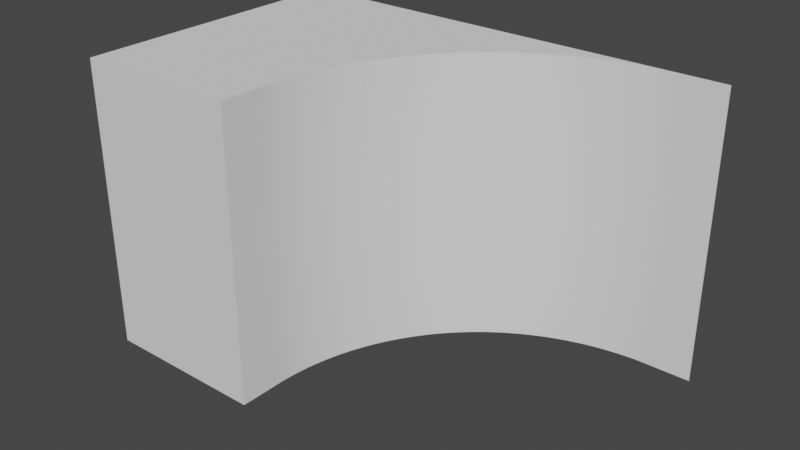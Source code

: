 # Source: curved_ramp_rotated.blend  (saved by Blender 2.93.21; exported with 4.5.12 LTS)
import bpy
from mathutils import Matrix  # noqa: F401  (used for matrix-valued properties, if any)

bpy.ops.wm.read_factory_settings(use_empty=True)
scene = bpy.context.scene
scene.name = 'Scene'

# ---- collections
col_collection = bpy.data.collections.new('Collection'); scene.collection.children.link(col_collection)

# ---- world
world_world = bpy.data.worlds.new('World'); scene.world = world_world
world_world.use_nodes = True; world_world.node_tree.nodes.clear()
_N = world_world.node_tree.nodes; _L = world_world.node_tree.links
n0 = _N.new('ShaderNodeOutputWorld'); n0.name = 'World Output'; n0.location = (300, 300)
n1 = _N.new('ShaderNodeBackground'); n1.name = 'Background'; n1.location = (10, 300)
n1.inputs[0].default_value = (0.05088, 0.05088, 0.05088, 1.0)
_L.new(n1.outputs[0], n0.inputs[0])
n0.is_active_output = True
world_world.color = (0.05088, 0.05088, 0.05088)
world_world.use_sun_shadow = False
world_world.sun_shadow_jitter_overblur = 0.0

# ---- meshes
me_plane_001 = bpy.data.meshes.new('Plane.001')
me_plane_001.from_pydata([(1.0, -1.0, 0.0), (1.0, 1.0, 0.0), (-1.0, -1.0, 2.0), (-1.0, 1.0, 2.0), (0.7102, -1.0, 0.0), (-1.0, -1.0, 1.71), (0.6695, -1.0, 0.0004843), (0.6288, -1.0, 0.001937), (0.5882, -1.0, 0.004357), (0.5476, -1.0, 0.007744), (0.5071, -1.0, 0.01209), (0.4668, -1.0, 0.01741), (0.4266, -1.0, 0.02368), (0.3865, -1.0, 0.0309), (0.3466, -1.0, 0.03908), (0.307, -1.0, 0.04821), (0.2675, -1.0, 0.05827), (0.2284, -1.0, 0.06927), (0.1894, -1.0, 0.0812), (0.1508, -1.0, 0.09406), (0.1125, -1.0, 0.1078), (0.07456, -1.0, 0.1225), (0.03696, -1.0, 0.1381), (-0.0002617, -1.0, 0.1545), (-0.03708, -1.0, 0.1719), (-0.07348, -1.0, 0.1901), (-0.1094, -1.0, 0.2092), (-0.1449, -1.0, 0.2291), (-0.1799, -1.0, 0.2499), (-0.2144, -1.0, 0.2715), (-0.2484, -1.0, 0.2939), (-0.2818, -1.0, 0.3171), (-0.3147, -1.0, 0.3411), (-0.347, -1.0, 0.3659), (-0.3787, -1.0, 0.3914), (-0.4098, -1.0, 0.4177), (-0.4402, -1.0, 0.4447), (-0.47, -1.0, 0.4725), (-0.4991, -1.0, 0.5009), (-0.5275, -1.0, 0.53), (-0.5553, -1.0, 0.5598), (-0.5823, -1.0, 0.5902), (-0.6086, -1.0, 0.6213), (-0.6341, -1.0, 0.653), (-0.6589, -1.0, 0.6853), (-0.6829, -1.0, 0.7182), (-0.7061, -1.0, 0.7516), (-0.7285, -1.0, 0.7856), (-0.7501, -1.0, 0.8201), (-0.7709, -1.0, 0.8551), (-0.7908, -1.0, 0.8906), (-0.8099, -1.0, 0.9265), (-0.8281, -1.0, 0.9629), (-0.8455, -1.0, 0.9997), (-0.8619, -1.0, 1.037), (-0.8775, -1.0, 1.075), (-0.8922, -1.0, 1.113), (-0.9059, -1.0, 1.151), (-0.9188, -1.0, 1.189), (-0.9307, -1.0, 1.228), (-0.9417, -1.0, 1.268), (-0.9518, -1.0, 1.307), (-0.9609, -1.0, 1.347), (-0.9691, -1.0, 1.387), (-0.9763, -1.0, 1.427), (-0.9826, -1.0, 1.467), (-0.9879, -1.0, 1.507), (-0.9923, -1.0, 1.548), (-0.9956, -1.0, 1.588), (-0.9981, -1.0, 1.629), (-0.9995, -1.0, 1.669), (-1.0, 1.0, 1.71), (0.7102, 1.0, 0.0), (-0.9995, 1.0, 1.669), (-0.9981, 1.0, 1.629), (-0.9956, 1.0, 1.588), (-0.9923, 1.0, 1.548), (-0.9879, 1.0, 1.507), (-0.9826, 1.0, 1.467), (-0.9763, 1.0, 1.427), (-0.9691, 1.0, 1.387), (-0.9609, 1.0, 1.347), (-0.9518, 1.0, 1.307), (-0.9417, 1.0, 1.268), (-0.9307, 1.0, 1.228), (-0.9188, 1.0, 1.189), (-0.9059, 1.0, 1.151), (-0.8922, 1.0, 1.113), (-0.8775, 1.0, 1.075), (-0.8619, 1.0, 1.037), (-0.8455, 1.0, 0.9997), (-0.8281, 1.0, 0.9629), (-0.8099, 1.0, 0.9265), (-0.7908, 1.0, 0.8906), (-0.7709, 1.0, 0.8551), (-0.7501, 1.0, 0.8201), (-0.7285, 1.0, 0.7856), (-0.7061, 1.0, 0.7516), (-0.6829, 1.0, 0.7182), (-0.6589, 1.0, 0.6853), (-0.6341, 1.0, 0.653), (-0.6086, 1.0, 0.6213), (-0.5823, 1.0, 0.5902), (-0.5553, 1.0, 0.5598), (-0.5275, 1.0, 0.53), (-0.4991, 1.0, 0.5009), (-0.47, 1.0, 0.4725), (-0.4402, 1.0, 0.4447), (-0.4098, 1.0, 0.4177), (-0.3787, 1.0, 0.3914), (-0.347, 1.0, 0.3659), (-0.3147, 1.0, 0.3411), (-0.2818, 1.0, 0.3171), (-0.2484, 1.0, 0.2939), (-0.2144, 1.0, 0.2715), (-0.1799, 1.0, 0.2499), (-0.1449, 1.0, 0.2291), (-0.1094, 1.0, 0.2092), (-0.07348, 1.0, 0.1901), (-0.03708, 1.0, 0.1719), (-0.0002617, 1.0, 0.1545), (0.03696, 1.0, 0.1381), (0.07456, 1.0, 0.1225), (0.1125, 1.0, 0.1078), (0.1508, 1.0, 0.09406), (0.1894, 1.0, 0.0812), (0.2284, 1.0, 0.06927), (0.2675, 1.0, 0.05827), (0.307, 1.0, 0.04821), (0.3466, 1.0, 0.03908), (0.3865, 1.0, 0.0309), (0.4266, 1.0, 0.02368), (0.4668, 1.0, 0.01741), (0.5071, 1.0, 0.01209), (0.5476, 1.0, 0.007744), (0.5882, 1.0, 0.004357), (0.6288, 1.0, 0.001937), (0.6695, 1.0, 0.0004843), (-1.003, 1.0, 2.0), (-1.003, -1.0, 2.0), (-2.152, -1.0, 0.1225), (-2.152, 1.0, 0.1225), (-2.152, 1.0, 0.6853), (-2.152, -1.0, 0.1225), (-2.152, 1.0, 0.7182), (-2.152, 1.0, 1.113), (-2.152, 1.0, 1.151), (-2.152, 1.0, 1.189), (-2.152, 1.0, 1.228), (-2.152, -1.0, 0.01209), (-2.152, -1.0, 0.01741), (-2.152, -1.0, 0.02368), (-2.152, -1.0, 0.0309), (-2.152, -1.0, 0.03908), (-2.152, -1.0, 0.04821), (-2.152, -1.0, 0.05827), (-2.152, -1.0, 0.06927), (-2.152, -1.0, 0.0812), (-2.152, -1.0, 0.09406), (-2.152, -1.0, 0.1545), (-2.152, -1.0, 0.1719), (-2.152, -1.0, 0.1901), (-2.152, -1.0, 0.2092), (-2.152, -1.0, 0.2291), (-2.152, -1.0, 0.2499), (-2.152, -1.0, 0.2715), (-2.152, -1.0, 0.2939), (-2.152, -1.0, 0.3171), (-2.152, -1.0, 0.3411), (-2.152, -1.0, 0.3659), (-2.152, -1.0, 0.3914), (-2.152, -1.0, 0.4177), (-2.152, -1.0, 0.4447), (-2.152, -1.0, 0.4725), (-2.152, -1.0, 0.5009), (-2.152, -1.0, 0.53), (-2.152, -1.0, 0.5598), (-2.152, -1.0, 0.5902), (-2.152, -1.0, 0.6213), (-2.152, -1.0, 0.653), (-2.152, -1.0, 0.6853), (-2.152, -1.0, 0.7182), (-2.152, -1.0, 0.7516), (-2.152, -1.0, 0.7856), (-2.152, -1.0, 0.8201), (-2.152, 1.0, 0.0), (-2.152, -1.0, 0.8551), (-2.152, -1.0, 0.8906), (-2.152, -1.0, 0.9265), (-2.152, -1.0, 0.9629), (-2.152, -1.0, 0.9997), (-2.152, 1.0, 0.9997), (-2.152, -1.0, 1.037), (-2.152, 1.0, 1.037), (-2.152, 1.0, 1.189), (-2.152, -1.0, 1.075), (-2.152, 1.0, 1.113), (-2.152, -1.0, 1.113), (-2.152, -1.0, 1.151), (-2.152, -1.0, 1.189), (-2.152, -1.0, 1.228), (-2.152, 1.0, 0.8906), (-2.152, 1.0, 0.8551), (-2.152, -1.0, 1.268), (-2.152, -1.0, 1.307), (-2.152, 1.0, 0.7182), (-2.152, -1.0, 1.347), (-2.152, 1.0, 0.6213), (-2.152, 1.0, 0.5902), (-2.152, 1.0, 0.5598), (-2.152, 1.0, 0.53), (-2.152, 1.0, 0.5009), (-2.152, 1.0, 0.4725), (-2.152, 1.0, 0.4447), (-2.152, 1.0, 0.4177), (-2.152, 1.0, 0.3914), (-2.152, 1.0, 0.3659), (-2.152, 1.0, 0.3411), (-2.152, 1.0, 0.3171), (-2.152, 1.0, 0.2939), (-2.152, 1.0, 0.2715), (-2.152, 1.0, 0.2499), (-2.152, 1.0, 0.2291), (-2.152, 1.0, 0.2092), (-2.152, 1.0, 0.1901), (-2.152, 1.0, 0.1719), (-2.152, 1.0, 0.1545), (-2.152, 1.0, 0.09406), (-2.152, 1.0, 0.0812), (-2.152, 1.0, 0.06927), (-2.152, 1.0, 0.05827), (-2.152, 1.0, 0.04821), (-2.152, 1.0, 0.03908), (-2.152, 1.0, 0.0309), (-2.152, 1.0, 0.02368), (-2.152, 1.0, 0.01741), (-2.152, -1.0, 1.387), (-2.152, 1.0, 1.387), (-2.152, -1.0, 1.427), (-2.152, 1.0, 1.427), (-2.152, -1.0, 1.467), (-2.152, 1.0, 1.467), (-2.152, -1.0, 1.507), (-2.152, 1.0, 1.507), (-2.152, -1.0, 1.548), (-2.152, -1.0, 2.0), (-2.152, 1.0, 2.0), (-2.152, -1.0, 0.0), (-2.152, -1.0, 1.71), (-2.152, -1.0, 0.0004843), (-2.152, -1.0, 0.001937), (-2.152, -1.0, 0.004357), (-2.152, -1.0, 0.007744), (-2.152, -1.0, 0.01209), (-2.152, -1.0, 0.01741), (-2.152, -1.0, 0.02368), (-2.152, -1.0, 0.0309), (-2.152, -1.0, 0.03908), (-2.152, -1.0, 0.04821), (-2.152, -1.0, 0.05827), (-2.152, -1.0, 0.06927), (-2.152, -1.0, 0.0812), (-2.152, -1.0, 0.09406), (-2.152, -1.0, 0.1078), (-2.152, 1.0, 1.548), (-2.152, -1.0, 0.1381), (-2.152, -1.0, 0.1545), (-2.152, -1.0, 0.1719), (-2.152, -1.0, 0.1901), (-2.152, -1.0, 0.2092), (-2.152, -1.0, 0.2291), (-2.152, -1.0, 0.2499), (-2.152, -1.0, 0.2715), (-2.152, -1.0, 0.2939), (-2.152, -1.0, 0.3171), (-2.152, -1.0, 0.3411), (-2.152, -1.0, 0.3659), (-2.152, -1.0, 0.3914), (-2.152, -1.0, 0.4177), (-2.152, -1.0, 0.4447), (-2.152, -1.0, 0.4725), (-2.152, -1.0, 0.5009), (-2.152, -1.0, 0.53), (-2.152, -1.0, 0.5598), (-2.152, -1.0, 0.5902), (-2.152, -1.0, 0.6213), (-2.152, -1.0, 0.653), (-2.152, -1.0, 0.6853), (-2.152, -1.0, 0.7182), (-2.152, -1.0, 0.7516), (-2.152, -1.0, 0.7856), (-2.152, -1.0, 0.8201), (-2.152, -1.0, 0.8551), (-2.152, -1.0, 0.8906), (-2.152, -1.0, 0.9265), (-2.152, -1.0, 0.9629), (-2.152, -1.0, 0.9997), (-2.152, -1.0, 1.037), (-2.152, -1.0, 1.075), (-2.152, -1.0, 1.113), (-2.152, -1.0, 1.151), (-2.152, -1.0, 1.189), (-2.152, -1.0, 1.228), (-2.152, -1.0, 1.268), (-2.152, -1.0, 1.307), (-2.152, -1.0, 1.347), (-2.152, -1.0, 1.387), (-2.152, -1.0, 1.427), (-2.152, -1.0, 1.467), (-2.152, -1.0, 1.507), (-2.152, -1.0, 1.548), (-2.152, -1.0, 1.588), (-2.152, 1.0, 1.588), (-2.152, 1.0, 1.629), (-2.152, 1.0, 1.71), (-2.152, 1.0, 1.71), (-2.152, 1.0, 1.669), (-2.152, 1.0, 1.629), (-2.152, 1.0, 1.588), (-2.152, 1.0, 1.548), (-2.152, 1.0, 1.507), (-2.152, 1.0, 1.467), (-2.152, 1.0, 1.427), (-2.152, 1.0, 1.387), (-2.152, 1.0, 1.347), (-2.152, 1.0, 1.669), (-2.152, 1.0, 0.01209), (-2.152, 1.0, 1.228), (-2.152, 1.0, 0.01741), (-2.152, 1.0, 1.151), (-2.152, 1.0, 0.02368), (-2.152, 1.0, 1.075), (-2.152, 1.0, 1.037), (-2.152, 1.0, 0.9997), (-2.152, 1.0, 0.9629), (-2.152, 1.0, 0.0309), (-2.152, 1.0, 0.03908), (-2.152, 1.0, 0.04821), (-2.152, 1.0, 0.05827), (-2.152, 1.0, 0.7856), (-2.152, 1.0, 0.7516), (-2.152, 1.0, 0.06927), (-2.152, 1.0, 0.6853), (-2.152, 1.0, 0.0812), (-2.152, 1.0, 0.1078), (-2.152, 1.0, 0.09406), (-2.152, 1.0, 0.1381), (-2.152, 1.0, 0.1545), (-2.152, 1.0, 0.1719), (-2.152, 1.0, 0.1901), (-2.152, 1.0, 0.2092), (-2.152, 1.0, 0.2291), (-2.152, 1.0, 0.2499), (-2.152, 1.0, 0.2715), (-2.152, 1.0, 0.2939), (-2.152, 1.0, 0.3171), (-2.152, 1.0, 0.3411), (-2.152, 1.0, 0.3659), (-2.152, 1.0, 0.3914), (-2.152, 1.0, 0.4177), (-2.152, 1.0, 0.4447), (-2.152, 1.0, 0.4725), (-2.152, 1.0, 0.5009), (-2.152, 1.0, 0.53), (-2.152, 1.0, 0.5598), (-2.152, 1.0, 0.1225), (-2.152, 1.0, 0.5902), (-2.152, 1.0, 0.653), (-2.152, 1.0, 0.6213), (-2.152, 1.0, 0.8201), (-2.152, 1.0, 0.8551), (-2.152, 1.0, 0.9265), (-2.152, 1.0, 0.8906), (-2.152, 1.0, 1.307), (-2.152, 1.0, 1.268), (-2.152, -1.0, 1.629), (-2.152, -1.0, 1.669), (-2.152, 1.0, 0.007744), (-2.152, 1.0, 0.004357), (-2.152, 1.0, 0.001937), (-2.152, 1.0, 0.0004843)], [], [(4, 0, 1, 72), (71, 5, 70, 73), (73, 70, 69, 74), (74, 69, 68, 75), (75, 68, 67, 76), (76, 67, 66, 77), (77, 66, 65, 78), (78, 65, 64, 79), (79, 64, 63, 80), (80, 63, 62, 81), (81, 62, 61, 82), (82, 61, 60, 83), (83, 60, 59, 84), (84, 59, 58, 85), (85, 58, 57, 86), (86, 57, 56, 87), (87, 56, 55, 88), (88, 55, 54, 89), (89, 54, 53, 90), (90, 53, 52, 91), (91, 52, 51, 92), (92, 51, 50, 93), (93, 50, 49, 94), (94, 49, 48, 95), (95, 48, 47, 96), (96, 47, 46, 97), (97, 46, 45, 98), (98, 45, 44, 99), (99, 44, 43, 100), (100, 43, 42, 101), (101, 42, 41, 102), (102, 41, 40, 103), (103, 40, 39, 104), (104, 39, 38, 105), (105, 38, 37, 106), (106, 37, 36, 107), (107, 36, 35, 108), (108, 35, 34, 109), (109, 34, 33, 110), (110, 33, 32, 111), (111, 32, 31, 112), (112, 31, 30, 113), (113, 30, 29, 114), (114, 29, 28, 115), (115, 28, 27, 116), (116, 27, 26, 117), (117, 26, 25, 118), (118, 25, 24, 119), (119, 24, 23, 120), (120, 23, 22, 121), (121, 22, 21, 122), (122, 21, 20, 123), (123, 20, 19, 124), (124, 19, 18, 125), (125, 18, 17, 126), (126, 17, 16, 127), (127, 16, 15, 128), (128, 15, 14, 129), (129, 14, 13, 130), (130, 13, 12, 131), (131, 12, 11, 132), (132, 11, 10, 133), (133, 10, 9, 134), (134, 9, 8, 135), (135, 8, 7, 136), (136, 7, 6, 137), (137, 6, 4, 72), (5, 71, 3, 2), (33, 34, 35, 36, 37, 38, 39, 40, 41, 42, 43, 44, 45, 46, 47, 48, 49, 50, 51, 52, 53, 54, 55, 56, 57, 58, 59, 60, 61, 62, 63, 64, 65, 66, 67, 68, 69, 70, 5, 2, 139, 245, 248, 376, 375, 311, 310, 309, 308, 307, 306, 305, 304, 303, 302, 301, 300, 299, 298, 297, 296, 295, 294, 293, 292, 291, 290, 289, 288, 287, 286, 285, 284, 283, 282, 281, 280, 279, 278, 277, 276, 275, 274, 273, 272, 271, 270, 269, 268, 267, 266, 265, 143, 263, 262, 261, 260, 259, 258, 257, 256, 255, 254, 253, 10, 11, 12, 13, 14, 15, 16, 17, 18, 19, 20, 21, 22, 23, 24, 25, 26, 27, 28, 29, 30, 31, 32), (133, 134, 377, 326), (134, 135, 378, 377), (135, 136, 379, 378), (136, 137, 380, 379), (8, 9, 10, 253, 252, 251, 250, 249, 247, 4, 6, 7), (137, 72, 185, 380), (0, 4, 247), (72, 1, 185), (107, 108, 109, 110, 111, 112, 113, 114, 115, 116, 117, 118, 119, 120, 121, 122, 123, 124, 125, 126, 127, 128, 129, 130, 131, 132, 133, 326, 235, 234, 233, 232, 231, 230, 229, 228, 227, 344, 365, 346, 226, 225, 224, 223, 222, 221, 220, 219, 218, 217, 216, 215, 214, 213, 212, 211, 210, 209, 208, 207, 367, 342, 205, 340, 339, 369, 202, 201, 371, 334, 333, 332, 331, 196, 329, 194, 327, 374, 373, 324, 323, 322, 321, 320, 319, 318, 317, 316, 314, 246, 138, 3, 71, 73, 74, 75, 76, 77, 78, 79, 80, 81, 82, 83, 84, 85, 86, 87, 88, 89, 90, 91, 92, 93, 94, 95, 96, 97, 98, 99, 100, 101, 102, 103, 104, 105, 106), (3, 138, 139, 2), (253, 254, 150, 149), (279, 280, 173, 172), (233, 234, 330, 335), (305, 306, 236, 206), (210, 211, 362, 363), (254, 255, 151, 150), (323, 324, 237), (280, 281, 174, 173), (232, 233, 335, 336), (306, 307, 238, 236), (209, 210, 363, 364), (255, 256, 152, 151), (322, 323, 237, 239), (281, 282, 175, 174), (231, 232, 336, 337), (307, 308, 240, 238), (208, 209, 364, 366), (256, 257, 153, 152), (321, 322, 239, 241), (282, 283, 176, 175), (230, 231, 337, 338), (308, 309, 242, 240), (207, 208, 366, 368), (257, 258, 154, 153), (320, 321, 241, 243), (283, 284, 177, 176), (229, 230, 338, 341), (309, 310, 244, 242), (367, 207, 368), (326, 253, 149), (258, 259, 155, 154), (319, 320, 243, 264), (284, 285, 178, 177), (228, 229, 341, 343), (310, 311, 244), (259, 260, 156, 155), (318, 319, 264, 312), (285, 286, 179, 178), (227, 228, 343, 345), (260, 261, 157, 156), (317, 318, 312, 313), (286, 287, 180, 179), (344, 227, 345), (261, 262, 158, 157), (316, 317, 313, 325), (287, 288, 181, 180), (262, 263, 158), (314, 316, 325, 315), (288, 289, 182, 181), (289, 290, 183, 182), (226, 346, 347), (202, 369, 370), (290, 291, 184, 183), (263, 143, 140), (225, 226, 347, 348), (201, 202, 370, 372), (365, 344, 141), (265, 266, 159), (291, 292, 186, 184), (143, 265, 140), (224, 225, 348, 349), (371, 201, 372), (346, 365, 141), (266, 267, 160, 159), (292, 293, 187, 186), (342, 367, 142), (223, 224, 349, 350), (205, 342, 142, 144), (267, 268, 161, 160), (293, 294, 188, 187), (340, 205, 144), (222, 223, 350, 351), (268, 269, 162, 161), (294, 295, 189, 188), (221, 222, 351, 352), (196, 331, 145), (269, 270, 163, 162), (295, 296, 190, 189), (329, 196, 145, 146), (220, 221, 352, 353), (333, 334, 191), (194, 329, 146, 147), (270, 271, 164, 163), (296, 297, 192, 190), (327, 194, 147, 148), (219, 220, 353, 354), (332, 333, 191, 193), (374, 327, 148), (271, 272, 165, 164), (297, 298, 195, 192), (218, 219, 354, 355), (331, 332, 193), (272, 273, 166, 165), (298, 299, 197, 195), (217, 218, 355, 356), (246, 314, 315), (273, 274, 167, 166), (299, 300, 198, 197), (216, 217, 356, 357), (274, 275, 168, 167), (300, 301, 199, 198), (215, 216, 357, 358), (275, 276, 169, 168), (301, 302, 200, 199), (214, 215, 358, 359), (276, 277, 170, 169), (302, 303, 203, 200), (213, 214, 359, 360), (277, 278, 171, 170), (235, 326, 328), (303, 304, 204, 203), (212, 213, 360, 361), (278, 279, 172, 171), (234, 235, 328, 330), (138, 246, 245, 139), (211, 212, 361, 362), (0, 253, 326, 1), (304, 305, 206, 204), (325, 313, 312, 264, 243, 241, 239, 237, 324, 373, 374, 148, 147, 146, 145, 331, 193, 191, 334, 371, 372, 370, 369, 339, 340, 144, 142, 367, 368, 366, 364, 363, 362, 361, 360, 359, 358, 357, 356, 355, 354, 353, 352, 351, 350, 349, 348, 347, 346, 141, 344, 345, 343, 341, 338, 337, 336, 335, 330, 328, 326, 149, 150, 151, 152, 153, 154, 155, 156, 157, 158, 263, 140, 265, 159, 160, 161, 162, 163, 164, 165, 166, 167, 168, 169, 170, 171, 172, 173, 174, 175, 176, 177, 178, 179, 180, 181, 182, 183, 184, 186, 187, 188, 189, 190, 192, 195, 197, 198, 199, 200, 203, 204, 206, 236, 238, 240, 242, 244, 311, 375, 376, 248, 245, 246, 315)])
_uv = me_plane_001.uv_layers.new(name='UVMap')
_uv.uv.foreach_set('vector', [0.8551, 0.0, 1.0, 0.0, 1.0, 1.0, 0.8551, 1.0, 0.0, 1.0, 0.0, 0.0, 0.0, 0.0, 0.0, 1.0, 0.0, 1.0, 0.0, 0.0, 0.0, 0.0, 0.0, 1.0, 0.0, 1.0, 0.0, 0.0, 0.0, 0.0, 0.0, 1.0, 0.0, 1.0, 0.0, 0.0, 0.0, 0.0, 0.0, 1.0, 0.0, 1.0, 0.0, 0.0, 0.0, 0.0, 0.0, 1.0, 0.0, 1.0, 0.0, 0.0, 0.0, 0.0, 0.0, 1.0, 0.0, 1.0, 0.0, 0.0, 0.0, 0.0, 0.0, 1.0, 0.0, 1.0, 0.0, 0.0, 0.0, 0.0, 0.0, 1.0, 0.0, 1.0, 0.0, 0.0, 0.0, 0.0, 0.0, 1.0, 0.0, 1.0, 0.0, 0.0, 0.0, 0.0, 0.0, 1.0, 0.0, 1.0, 0.0, 0.0, 0.0, 0.0, 0.0, 1.0, 0.0, 1.0, 0.0, 0.0, 0.0, 0.0, 0.0, 1.0, 0.0, 1.0, 0.0, 0.0, 0.0, 0.0, 0.0, 1.0, 0.0, 1.0, 0.0, 0.0, 0.0, 0.0, 0.0, 1.0, 0.0, 1.0, 0.0, 0.0, 0.0, 0.0, 0.0, 1.0, 0.0, 1.0, 0.0, 0.0, 0.0, 0.0, 0.0, 1.0, 0.0, 1.0, 0.0, 0.0, 0.0, 0.0, 0.0, 1.0, 0.0, 1.0, 0.0, 0.0, 0.0, 0.0, 0.0, 1.0, 0.0, 1.0, 0.0, 0.0, 0.0, 0.0, 0.0, 1.0, 0.0, 1.0, 0.0, 0.0, 0.0, 0.0, 0.0, 1.0, 0.0, 1.0, 0.0, 0.0, 0.0, 0.0, 0.0, 1.0, 0.0, 1.0, 0.0, 0.0, 0.0, 0.0, 0.0, 1.0, 0.0, 1.0, 0.0, 0.0, 0.0, 0.0, 0.0, 1.0, 0.0, 1.0, 0.0, 0.0, 0.0, 0.0, 0.0, 1.0, 0.0, 1.0, 0.0, 0.0, 0.0, 0.0, 0.0, 1.0, 0.0, 1.0, 0.0, 0.0, 0.0, 0.0, 0.0, 1.0, 0.0, 1.0, 0.0, 0.0, 0.0, 0.0, 0.0, 1.0, 0.0, 1.0, 0.0, 0.0, 0.0, 0.0, 0.0, 1.0, 0.0, 1.0, 0.0, 0.0, 0.0, 0.0, 0.0, 1.0, 0.0, 1.0, 0.0, 0.0, 0.0, 0.0, 0.0, 1.0, 0.0, 1.0, 0.0, 0.0, 0.0, 0.0, 0.0, 1.0, 0.0, 1.0, 0.0, 0.0, 0.0, 0.0, 0.0, 1.0, 0.0, 1.0, 0.0, 0.0, 0.0, 0.0, 0.0, 1.0, 0.0, 1.0, 0.0, 0.0, 0.265, 0.0, 0.265, 1.0, 0.265, 1.0, 0.265, 0.0, 0.2799, 0.0, 0.2799, 1.0, 0.2799, 1.0, 0.2799, 0.0, 0.2951, 0.0, 0.2951, 1.0, 0.2951, 1.0, 0.2951, 0.0, 0.3107, 0.0, 0.3107, 1.0, 0.3107, 1.0, 0.3107, 0.0, 0.3265, 0.0, 0.3265, 1.0, 0.3265, 1.0, 0.3265, 0.0, 0.3427, 0.0, 0.3427, 1.0, 0.3427, 1.0, 0.3427, 0.0, 0.3591, 0.0, 0.3591, 1.0, 0.3591, 1.0, 0.3591, 0.0, 0.3758, 0.0, 0.3758, 1.0, 0.3758, 1.0, 0.3758, 0.0, 0.3928, 0.0, 0.3928, 1.0, 0.3928, 1.0, 0.3928, 0.0, 0.41, 0.0, 0.41, 1.0, 0.41, 1.0, 0.41, 0.0, 0.4275, 0.0, 0.4275, 1.0, 0.4275, 1.0, 0.4275, 0.0, 0.4453, 0.0, 0.4453, 1.0, 0.4453, 1.0, 0.4453, 0.0, 0.4633, 0.0, 0.4633, 1.0, 0.4633, 1.0, 0.4633, 0.0, 0.4815, 0.0, 0.4815, 1.0, 0.4815, 1.0, 0.4815, 0.0, 0.4999, 0.0, 0.4999, 1.0, 0.4999, 1.0, 0.4999, 0.0, 0.5185, 0.0, 0.5185, 1.0, 0.5185, 1.0, 0.5185, 0.0, 0.5373, 0.0, 0.5373, 1.0, 0.5373, 1.0, 0.5373, 0.0, 0.5563, 0.0, 0.5563, 1.0, 0.5563, 1.0, 0.5563, 0.0, 0.5754, 0.0, 0.5754, 1.0, 0.5754, 1.0, 0.5754, 0.0, 0.5947, 0.0, 0.5947, 1.0, 0.5947, 1.0, 0.5947, 0.0, 0.6142, 0.0, 0.6142, 1.0, 0.6142, 1.0, 0.6142, 0.0, 0.6338, 0.0, 0.6338, 1.0, 0.6338, 1.0, 0.6338, 0.0, 0.6535, 0.0, 0.6535, 1.0, 0.6535, 1.0, 0.6535, 0.0, 0.6733, 0.0, 0.6733, 1.0, 0.6733, 1.0, 0.6733, 0.0, 0.6933, 0.0, 0.6933, 1.0, 0.6933, 1.0, 0.6933, 0.0, 0.7133, 0.0, 0.7133, 1.0, 0.7133, 1.0, 0.7133, 0.0, 0.7334, 0.0, 0.7334, 1.0, 0.7334, 1.0, 0.7334, 0.0, 0.7536, 0.0, 0.7536, 1.0, 0.7536, 1.0, 0.7536, 0.0, 0.7738, 0.0, 0.7738, 1.0, 0.7738, 1.0, 0.7738, 0.0, 0.7941, 0.0, 0.7941, 1.0, 0.7941, 1.0, 0.7941, 0.0, 0.8144, 0.0, 0.8144, 1.0, 0.8144, 1.0, 0.8144, 0.0, 0.8347, 0.0, 0.8347, 1.0, 0.8347, 1.0, 0.8347, 0.0, 0.8551, 0.0, 0.8551, 1.0, 0.0, 0.0, 0.0, 1.0, 0.0, 1.0, 0.0, 0.0, 0.3265, 0.0, 0.3107, 0.0, 0.2951, 0.0, 0.2799, 0.0, 0.265, 0.0, 0.0, 0.0, 0.0, 0.0, 0.0, 0.0, 0.0, 0.0, 0.0, 0.0, 0.0, 0.0, 0.0, 0.0, 0.0, 0.0, 0.0, 0.0, 0.0, 0.0, 0.0, 0.0, 0.0, 0.0, 0.0, 0.0, 0.0, 0.0, 0.0, 0.0, 0.0, 0.0, 0.0, 0.0, 0.0, 0.0, 0.0, 0.0, 0.0, 0.0, 0.0, 0.0, 0.0, 0.0, 0.0, 0.0, 0.0, 0.0, 0.0, 0.0, 0.0, 0.0, 0.0, 0.0, 0.0, 0.0, 0.0, 0.0, 0.0, 0.0, 0.0, 0.0, 0.0, 0.0, 0.0, 0.0, 0.0, 0.0, 0.0, 0.0, 0.0, 0.0, 0.0, 0.0, 0.0, 0.0, 0.0, 0.0, 0.0, 0.0, 0.0, 0.0, 0.0, 0.0, 0.0, 0.0, 0.0, 0.0, 0.0, 0.0, 0.0, 0.0, 0.0, 0.0, 0.0, 0.0, 0.0, 0.0, 0.0, 0.0, 0.0, 0.0, 0.0, 0.0, 0.0, 0.0, 0.0, 0.0, 0.0, 0.0, 0.0, 0.0, 0.0, 0.0, 0.0, 0.0, 0.0, 0.0, 0.0, 0.0, 0.0, 0.0, 0.0, 0.0, 0.0, 0.0, 0.0, 0.0, 0.0, 0.0, 0.0, 0.0, 0.0, 0.0, 0.0, 0.0, 0.0, 0.0, 0.0, 0.0, 0.0, 0.0, 0.265, 0.0, 0.2799, 0.0, 0.2951, 0.0, 0.3107, 0.0, 0.3265, 0.0, 0.3427, 0.0, 0.3591, 0.0, 0.3758, 0.0, 0.3928, 0.0, 0.41, 0.0, 0.4275, 0.0, 0.4453, 0.0, 0.4633, 0.0, 0.4815, 0.0, 0.4999, 0.0, 0.5185, 0.0, 0.5373, 0.0, 0.5563, 0.0, 0.5754, 0.0, 0.5947, 0.0, 0.6142, 0.0, 0.6338, 0.0, 0.6535, 0.0, 0.6733, 0.0, 0.6933, 0.0, 0.7133, 0.0, 0.7334, 0.0, 0.7536, 0.0, 0.7536, 0.0, 0.7334, 0.0, 0.7133, 0.0, 0.6933, 0.0, 0.6733, 0.0, 0.6535, 0.0, 0.6338, 0.0, 0.6142, 0.0, 0.5947, 0.0, 0.5754, 0.0, 0.5563, 0.0, 0.5373, 0.0, 0.5185, 0.0, 0.4999, 0.0, 0.4815, 0.0, 0.4633, 0.0, 0.4453, 0.0, 0.4275, 0.0, 0.41, 0.0, 0.3928, 0.0, 0.3758, 0.0, 0.3591, 0.0, 0.3427, 0.0, 0.7536, 1.0, 0.7738, 1.0, 0.7738, 1.0, 0.7536, 1.0, 0.7738, 1.0, 0.7941, 1.0, 0.7941, 1.0, 0.7738, 1.0, 0.7941, 1.0, 0.8144, 1.0, 0.8144, 1.0, 0.7941, 1.0, 0.8144, 1.0, 0.8347, 1.0, 0.8347, 1.0, 0.8144, 1.0, 0.7941, 0.0, 0.7738, 0.0, 0.7536, 0.0, 0.7536, 0.0, 0.7738, 0.0, 0.7941, 0.0, 0.8144, 0.0, 0.8347, 0.0, 0.8551, 0.0, 0.8551, 0.0, 0.8347, 0.0, 0.8144, 0.0, 0.8347, 1.0, 0.8551, 1.0, 0.8551, 1.0, 0.8347, 1.0, 1.0, 0.0, 0.8551, 0.0, 1.0, 0.0, 0.8551, 1.0, 1.0, 1.0, 0.8551, 1.0, 0.2799, 1.0, 0.2951, 1.0, 0.3107, 1.0, 0.3265, 1.0, 0.3427, 1.0, 0.3591, 1.0, 0.3758, 1.0, 0.3928, 1.0, 0.41, 1.0, 0.4275, 1.0, 0.4453, 1.0, 0.4633, 1.0, 0.4815, 1.0, 0.4999, 1.0, 0.5185, 1.0, 0.5373, 1.0, 0.5563, 1.0, 0.5754, 1.0, 0.5947, 1.0, 0.6142, 1.0, 0.6338, 1.0, 0.6535, 1.0, 0.6733, 1.0, 0.6933, 1.0, 0.7133, 1.0, 0.7334, 1.0, 0.7536, 1.0, 0.7536, 1.0, 0.7334, 1.0, 0.7133, 1.0, 0.6933, 1.0, 0.6733, 1.0, 0.6535, 1.0, 0.6338, 1.0, 0.6142, 1.0, 0.5947, 1.0, 0.5754, 1.0, 0.5563, 1.0, 0.5373, 1.0, 0.5185, 1.0, 0.4999, 1.0, 0.4815, 1.0, 0.4633, 1.0, 0.4453, 1.0, 0.4275, 1.0, 0.41, 1.0, 0.3928, 1.0, 0.3758, 1.0, 0.3591, 1.0, 0.3427, 1.0, 0.3265, 1.0, 0.3107, 1.0, 0.2951, 1.0, 0.2799, 1.0, 0.265, 1.0, 0.0, 1.0, 0.0, 1.0, 0.0, 1.0, 0.0, 1.0, 0.0, 1.0, 0.0, 1.0, 0.0, 1.0, 0.0, 1.0, 0.0, 1.0, 0.0, 1.0, 0.0, 1.0, 0.0, 1.0, 0.0, 1.0, 0.0, 1.0, 0.0, 1.0, 0.0, 1.0, 0.0, 1.0, 0.0, 1.0, 0.0, 1.0, 0.0, 1.0, 0.0, 1.0, 0.0, 1.0, 0.0, 1.0, 0.0, 1.0, 0.0, 1.0, 0.0, 1.0, 0.0, 1.0, 0.0, 1.0, 0.0, 1.0, 0.0, 1.0, 0.0, 1.0, 0.0, 1.0, 0.0, 1.0, 0.0, 1.0, 0.0, 1.0, 0.0, 1.0, 0.0, 1.0, 0.0, 1.0, 0.0, 1.0, 0.0, 1.0, 0.0, 1.0, 0.0, 1.0, 0.0, 1.0, 0.0, 1.0, 0.0, 1.0, 0.0, 1.0, 0.0, 1.0, 0.0, 1.0, 0.0, 1.0, 0.0, 1.0, 0.0, 1.0, 0.0, 1.0, 0.0, 1.0, 0.0, 1.0, 0.0, 1.0, 0.0, 1.0, 0.0, 1.0, 0.0, 1.0, 0.0, 1.0, 0.0, 1.0, 0.0, 1.0, 0.0, 1.0, 0.0, 1.0, 0.0, 1.0, 0.0, 1.0, 0.0, 1.0, 0.0, 1.0, 0.0, 1.0, 0.0, 1.0, 0.0, 1.0, 0.0, 1.0, 0.265, 1.0, 0.0, 1.0, 0.0, 1.0, 0.0, 0.0, 0.0, 0.0, 0.7536, 0.0, 0.7334, 0.0, 0.7334, 0.0, 0.7536, 0.0, 0.2799, 0.0, 0.265, 0.0, 0.265, 0.0, 0.2799, 0.0, 0.6933, 1.0, 0.7133, 1.0, 0.7133, 1.0, 0.6933, 1.0, 0.0, 0.0, 0.0, 0.0, 0.0, 0.0, 0.0, 0.0, 0.0, 1.0, 0.0, 1.0, 0.0, 1.0, 0.0, 1.0, 0.7334, 0.0, 0.7133, 0.0, 0.7133, 0.0, 0.7334, 0.0, 0.0, 1.0, 0.0, 1.0, 0.0, 1.0, 0.265, 0.0, 0.0, 0.0, 0.0, 0.0, 0.265, 0.0, 0.6733, 1.0, 0.6933, 1.0, 0.6933, 1.0, 0.6733, 1.0, 0.0, 0.0, 0.0, 0.0, 0.0, 0.0, 0.0, 0.0, 0.0, 1.0, 0.0, 1.0, 0.0, 1.0, 0.0, 1.0, 0.7133, 0.0, 0.6933, 0.0, 0.6933, 0.0, 0.7133, 0.0, 0.0, 1.0, 0.0, 1.0, 0.0, 1.0, 0.0, 1.0, 0.0, 0.0, 0.0, 0.0, 0.0, 0.0, 0.0, 0.0, 0.6535, 1.0, 0.6733, 1.0, 0.6733, 1.0, 0.6535, 1.0, 0.0, 0.0, 0.0, 0.0, 0.0, 0.0, 0.0, 0.0, 0.0, 1.0, 0.0, 1.0, 0.0, 1.0, 0.0, 1.0, 0.6933, 0.0, 0.6733, 0.0, 0.6733, 0.0, 0.6933, 0.0, 0.0, 1.0, 0.0, 1.0, 0.0, 1.0, 0.0, 1.0, 0.0, 0.0, 0.0, 0.0, 0.0, 0.0, 0.0, 0.0, 0.6338, 1.0, 0.6535, 1.0, 0.6535, 1.0, 0.6338, 1.0, 0.0, 0.0, 0.0, 0.0, 0.0, 0.0, 0.0, 0.0, 0.0, 1.0, 0.0, 1.0, 0.0, 1.0, 0.0, 1.0, 0.6733, 0.0, 0.6535, 0.0, 0.6535, 0.0, 0.6733, 0.0, 0.0, 1.0, 0.0, 1.0, 0.0, 1.0, 0.0, 1.0, 0.0, 0.0, 0.0, 0.0, 0.0, 0.0, 0.0, 0.0, 0.6142, 1.0, 0.6338, 1.0, 0.6338, 1.0, 0.6142, 1.0, 0.0, 0.0, 0.0, 0.0, 0.0, 0.0, 0.0, 0.0, 0.0, 1.0, 0.0, 1.0, 0.0, 1.0, 0.7536, 1.0, 0.7536, 0.0, 0.7536, 0.0, 0.6535, 0.0, 0.6338, 0.0, 0.6338, 0.0, 0.6535, 0.0, 0.0, 1.0, 0.0, 1.0, 0.0, 1.0, 0.0, 1.0, 0.0, 0.0, 0.0, 0.0, 0.0, 0.0, 0.0, 0.0, 0.5947, 1.0, 0.6142, 1.0, 0.6142, 1.0, 0.5947, 1.0, 0.0, 0.0, 0.0, 0.0, 0.0, 0.0, 0.6338, 0.0, 0.6142, 0.0, 0.6142, 0.0, 0.6338, 0.0, 0.0, 1.0, 0.0, 1.0, 0.0, 1.0, 0.0, 1.0, 0.0, 0.0, 0.0, 0.0, 0.0, 0.0, 0.0, 0.0, 0.5754, 1.0, 0.5947, 1.0, 0.5947, 1.0, 0.5754, 1.0, 0.6142, 0.0, 0.5947, 0.0, 0.5947, 0.0, 0.6142, 0.0, 0.0, 1.0, 0.0, 1.0, 0.0, 1.0, 0.0, 1.0, 0.0, 0.0, 0.0, 0.0, 0.0, 0.0, 0.0, 0.0, 0.5563, 1.0, 0.5754, 1.0, 0.5754, 1.0, 0.5947, 0.0, 0.5754, 0.0, 0.5754, 0.0, 0.5947, 0.0, 0.0, 1.0, 0.0, 1.0, 0.0, 1.0, 0.0, 1.0, 0.0, 0.0, 0.0, 0.0, 0.0, 0.0, 0.0, 0.0, 0.5754, 0.0, 0.5563, 0.0, 0.5754, 0.0, 0.0, 1.0, 0.0, 1.0, 0.0, 1.0, 0.0, 1.0, 0.0, 0.0, 0.0, 0.0, 0.0, 0.0, 0.0, 0.0, 0.0, 0.0, 0.0, 0.0, 0.0, 0.0, 0.0, 0.0, 0.4999, 1.0, 0.5185, 1.0, 0.4999, 1.0, 0.0, 1.0, 0.0, 1.0, 0.0, 1.0, 0.0, 0.0, 0.0, 0.0, 0.0, 0.0, 0.0, 0.0, 0.5563, 0.0, 0.5373, 0.0, 0.5373, 0.0, 0.4815, 1.0, 0.4999, 1.0, 0.4999, 1.0, 0.4815, 1.0, 0.0, 1.0, 0.0, 1.0, 0.0, 1.0, 0.0, 1.0, 0.5373, 1.0, 0.5563, 1.0, 0.5373, 1.0, 0.5185, 0.0, 0.4999, 0.0, 0.4999, 0.0, 0.0, 0.0, 0.0, 0.0, 0.0, 0.0, 0.0, 0.0, 0.5373, 0.0, 0.5185, 0.0, 0.5373, 0.0, 0.4633, 1.0, 0.4815, 1.0, 0.4815, 1.0, 0.4633, 1.0, 0.0, 1.0, 0.0, 1.0, 0.0, 1.0, 0.5185, 1.0, 0.5373, 1.0, 0.5373, 1.0, 0.4999, 0.0, 0.4815, 0.0, 0.4815, 0.0, 0.4999, 0.0, 0.0, 0.0, 0.0, 0.0, 0.0, 0.0, 0.0, 0.0, 0.0, 1.0, 0.0, 1.0, 0.0, 1.0, 0.4453, 1.0, 0.4633, 1.0, 0.4633, 1.0, 0.4453, 1.0, 0.0, 1.0, 0.0, 1.0, 0.0, 1.0, 0.0, 1.0, 0.4815, 0.0, 0.4633, 0.0, 0.4633, 0.0, 0.4815, 0.0, 0.0, 0.0, 0.0, 0.0, 0.0, 0.0, 0.0, 0.0, 0.0, 1.0, 0.0, 1.0, 0.0, 1.0, 0.4275, 1.0, 0.4453, 1.0, 0.4453, 1.0, 0.4275, 1.0, 0.4633, 0.0, 0.4453, 0.0, 0.4453, 0.0, 0.4633, 0.0, 0.0, 0.0, 0.0, 0.0, 0.0, 0.0, 0.0, 0.0, 0.41, 1.0, 0.4275, 1.0, 0.4275, 1.0, 0.41, 1.0, 0.0, 1.0, 0.0, 1.0, 0.0, 1.0, 0.4453, 0.0, 0.4275, 0.0, 0.4275, 0.0, 0.4453, 0.0, 0.0, 0.0, 0.0, 0.0, 0.0, 0.0, 0.0, 0.0, 0.0, 1.0, 0.0, 1.0, 0.0, 1.0, 0.0, 1.0, 0.3928, 1.0, 0.41, 1.0, 0.41, 1.0, 0.3928, 1.0, 0.0, 1.0, 0.0, 1.0, 0.0, 1.0, 0.0, 1.0, 0.0, 1.0, 0.0, 1.0, 0.0, 1.0, 0.4275, 0.0, 0.41, 0.0, 0.41, 0.0, 0.4275, 0.0, 0.0, 0.0, 0.0, 0.0, 0.0, 0.0, 0.0, 0.0, 0.0, 1.0, 0.0, 1.0, 0.0, 1.0, 0.0, 1.0, 0.3758, 1.0, 0.3928, 1.0, 0.3928, 1.0, 0.3758, 1.0, 0.0, 1.0, 0.0, 1.0, 0.0, 1.0, 0.0, 1.0, 0.0, 1.0, 0.0, 1.0, 0.0, 1.0, 0.41, 0.0, 0.3928, 0.0, 0.3928, 0.0, 0.41, 0.0, 0.0, 0.0, 0.0, 0.0, 0.0, 0.0, 0.0, 0.0, 0.3591, 1.0, 0.3758, 1.0, 0.3758, 1.0, 0.3591, 1.0, 0.0, 1.0, 0.0, 1.0, 0.0, 1.0, 0.3928, 0.0, 0.3758, 0.0, 0.3758, 0.0, 0.3928, 0.0, 0.0, 0.0, 0.0, 0.0, 0.0, 0.0, 0.0, 0.0, 0.3427, 1.0, 0.3591, 1.0, 0.3591, 1.0, 0.3427, 1.0, 0.0, 1.0, 0.0, 1.0, 0.0, 1.0, 0.3758, 0.0, 0.3591, 0.0, 0.3591, 0.0, 0.3758, 0.0, 0.0, 0.0, 0.0, 0.0, 0.0, 0.0, 0.0, 0.0, 0.3265, 1.0, 0.3427, 1.0, 0.3427, 1.0, 0.3265, 1.0, 0.3591, 0.0, 0.3427, 0.0, 0.3427, 0.0, 0.3591, 0.0, 0.0, 0.0, 0.0, 0.0, 0.0, 0.0, 0.0, 0.0, 0.3107, 1.0, 0.3265, 1.0, 0.3265, 1.0, 0.3107, 1.0, 0.3427, 0.0, 0.3265, 0.0, 0.3265, 0.0, 0.3427, 0.0, 0.0, 0.0, 0.0, 0.0, 0.0, 0.0, 0.0, 0.0, 0.2951, 1.0, 0.3107, 1.0, 0.3107, 1.0, 0.2951, 1.0, 0.3265, 0.0, 0.3107, 0.0, 0.3107, 0.0, 0.3265, 0.0, 0.0, 0.0, 0.0, 0.0, 0.0, 0.0, 0.0, 0.0, 0.2799, 1.0, 0.2951, 1.0, 0.2951, 1.0, 0.2799, 1.0, 0.3107, 0.0, 0.2951, 0.0, 0.2951, 0.0, 0.3107, 0.0, 0.7334, 1.0, 0.7536, 1.0, 0.7334, 1.0, 0.0, 0.0, 0.0, 0.0, 0.0, 0.0, 0.0, 0.0, 0.265, 1.0, 0.2799, 1.0, 0.2799, 1.0, 0.265, 1.0, 0.2951, 0.0, 0.2799, 0.0, 0.2799, 0.0, 0.2951, 0.0, 0.7133, 1.0, 0.7334, 1.0, 0.7334, 1.0, 0.7133, 1.0, 0.0, 1.0, 0.0, 1.0, 0.0, 0.0, 0.0, 0.0, 0.0, 1.0, 0.265, 1.0, 0.265, 1.0, 0.0, 1.0, 1.0, 0.0, 0.7536, 0.0, 0.7536, 1.0, 1.0, 1.0, 0.0, 0.0, 0.0, 0.0, 0.0, 0.0, 0.0, 0.0, 0.0, 1.0, 0.0, 1.0, 0.0, 1.0, 0.0, 1.0, 0.0, 1.0, 0.0, 1.0, 0.0, 1.0, 0.0, 1.0, 0.0, 1.0, 0.0, 1.0, 0.0, 1.0, 0.0, 1.0, 0.0, 1.0, 0.0, 1.0, 0.0, 1.0, 0.0, 1.0, 0.0, 1.0, 0.0, 1.0, 0.0, 1.0, 0.0, 1.0, 0.0, 1.0, 0.0, 1.0, 0.0, 1.0, 0.0, 1.0, 0.0, 1.0, 0.0, 1.0, 0.0, 1.0, 0.0, 1.0, 0.0, 1.0, 0.0, 1.0, 0.0, 1.0, 0.0, 1.0, 0.0, 1.0, 0.265, 1.0, 0.2799, 1.0, 0.2951, 1.0, 0.3107, 1.0, 0.3265, 1.0, 0.3427, 1.0, 0.3591, 1.0, 0.3758, 1.0, 0.3928, 1.0, 0.41, 1.0, 0.4275, 1.0, 0.4453, 1.0, 0.4633, 1.0, 0.4815, 1.0, 0.4999, 1.0, 0.5185, 1.0, 0.5373, 1.0, 0.5563, 1.0, 0.5754, 1.0, 0.5947, 1.0, 0.6142, 1.0, 0.6338, 1.0, 0.6535, 1.0, 0.6733, 1.0, 0.6933, 1.0, 0.7133, 1.0, 0.7334, 1.0, 0.7536, 1.0, 0.7536, 0.0, 0.7334, 0.0, 0.7133, 0.0, 0.6933, 0.0, 0.6733, 0.0, 0.6535, 0.0, 0.6338, 0.0, 0.6142, 0.0, 0.5947, 0.0, 0.5754, 0.0, 0.5563, 0.0, 0.5373, 0.0, 0.5185, 0.0, 0.4999, 0.0, 0.4815, 0.0, 0.4633, 0.0, 0.4453, 0.0, 0.4275, 0.0, 0.41, 0.0, 0.3928, 0.0, 0.3758, 0.0, 0.3591, 0.0, 0.3427, 0.0, 0.3265, 0.0, 0.3107, 0.0, 0.2951, 0.0, 0.2799, 0.0, 0.265, 0.0, 0.0, 0.0, 0.0, 0.0, 0.0, 0.0, 0.0, 0.0, 0.0, 0.0, 0.0, 0.0, 0.0, 0.0, 0.0, 0.0, 0.0, 0.0, 0.0, 0.0, 0.0, 0.0, 0.0, 0.0, 0.0, 0.0, 0.0, 0.0, 0.0, 0.0, 0.0, 0.0, 0.0, 0.0, 0.0, 0.0, 0.0, 0.0, 0.0, 0.0, 0.0, 0.0, 0.0, 0.0, 0.0, 0.0, 0.0, 0.0, 0.0, 0.0, 0.0, 0.0, 0.0, 0.0, 0.0, 0.0, 0.0, 0.0, 0.0, 0.0, 0.0, 0.0, 0.0, 0.0, 0.0, 0.0, 0.0, 0.0, 0.0, 0.0, 0.0, 1.0, 0.0, 1.0])
me_plane_001.use_remesh_fix_poles = True
me_plane_001.use_remesh_preserve_attributes = False
me_plane_001.update()

# ---- objects
ob_plane = bpy.data.objects.new('Plane', me_plane_001)

# ---- transforms, parenting, visibility, modifiers, constraints
ob_plane.location = (0.8927, 0.0, 0.0)
ob_plane.rotation_euler = (1.571, 0.0, 0.0)

# ---- collection membership
col_collection.objects.link(ob_plane)

# ---- scene / render settings (as saved in the file)
scene.frame_start = 1; scene.frame_end = 250; scene.frame_set(0)
scene.render.engine = 'BLENDER_EEVEE_NEXT'
scene.cycles.use_denoising = False
scene.cycles.samples = 128
scene.cycles.sampling_pattern = 'TABULATED_SOBOL'
scene.cycles.use_adaptive_sampling = False
scene.cycles.use_light_tree = False
scene.view_settings.view_transform = 'Filmic'
bpy.context.view_layer.update()

# ---- added for rendering (the .blend has no active camera and no usable light): camera, sun
cam_auto = bpy.data.cameras.new('AutoCamera')
cam_auto.lens = 50.0
cam_auto.sensor_width = 36.0
cam_auto.clip_end = 1000.0
ob_auto_camera = bpy.data.objects.new('AutoCamera', cam_auto)
scene.collection.objects.link(ob_auto_camera)
ob_auto_camera.location = (4.23496, -5.70189, 3.13459)
ob_auto_camera.rotation_euler = (1.09748, -7.21219e-08, 0.694738)
scene.camera = ob_auto_camera
light_auto_sun = bpy.data.lights.new('AutoSun', 'SUN')
light_auto_sun.energy = 3.0
light_auto_sun.angle = 0.0523599
ob_auto_sun = bpy.data.objects.new('AutoSun', light_auto_sun)
scene.collection.objects.link(ob_auto_sun)
ob_auto_sun.rotation_euler = (0.872665, 0.174533, 0.523599)
bpy.context.view_layer.update()
